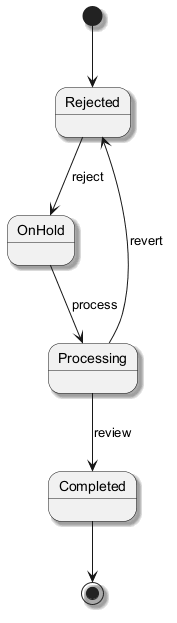

The diagram above was rendered by PlantUML. Its source (embedded in the PNG):
@startuml
skinparam backgroundColor #FFFFFF
skinparam classBackgroundColor #E8F4FA
skinparam classBorderColor #2C7DA0
skinparam shadowing true
[*] --> Rejected
Rejected --> OnHold : reject
OnHold --> Processing : process
Processing --> Completed : review
Processing --> Rejected : revert
Completed --> [*]
@enduml